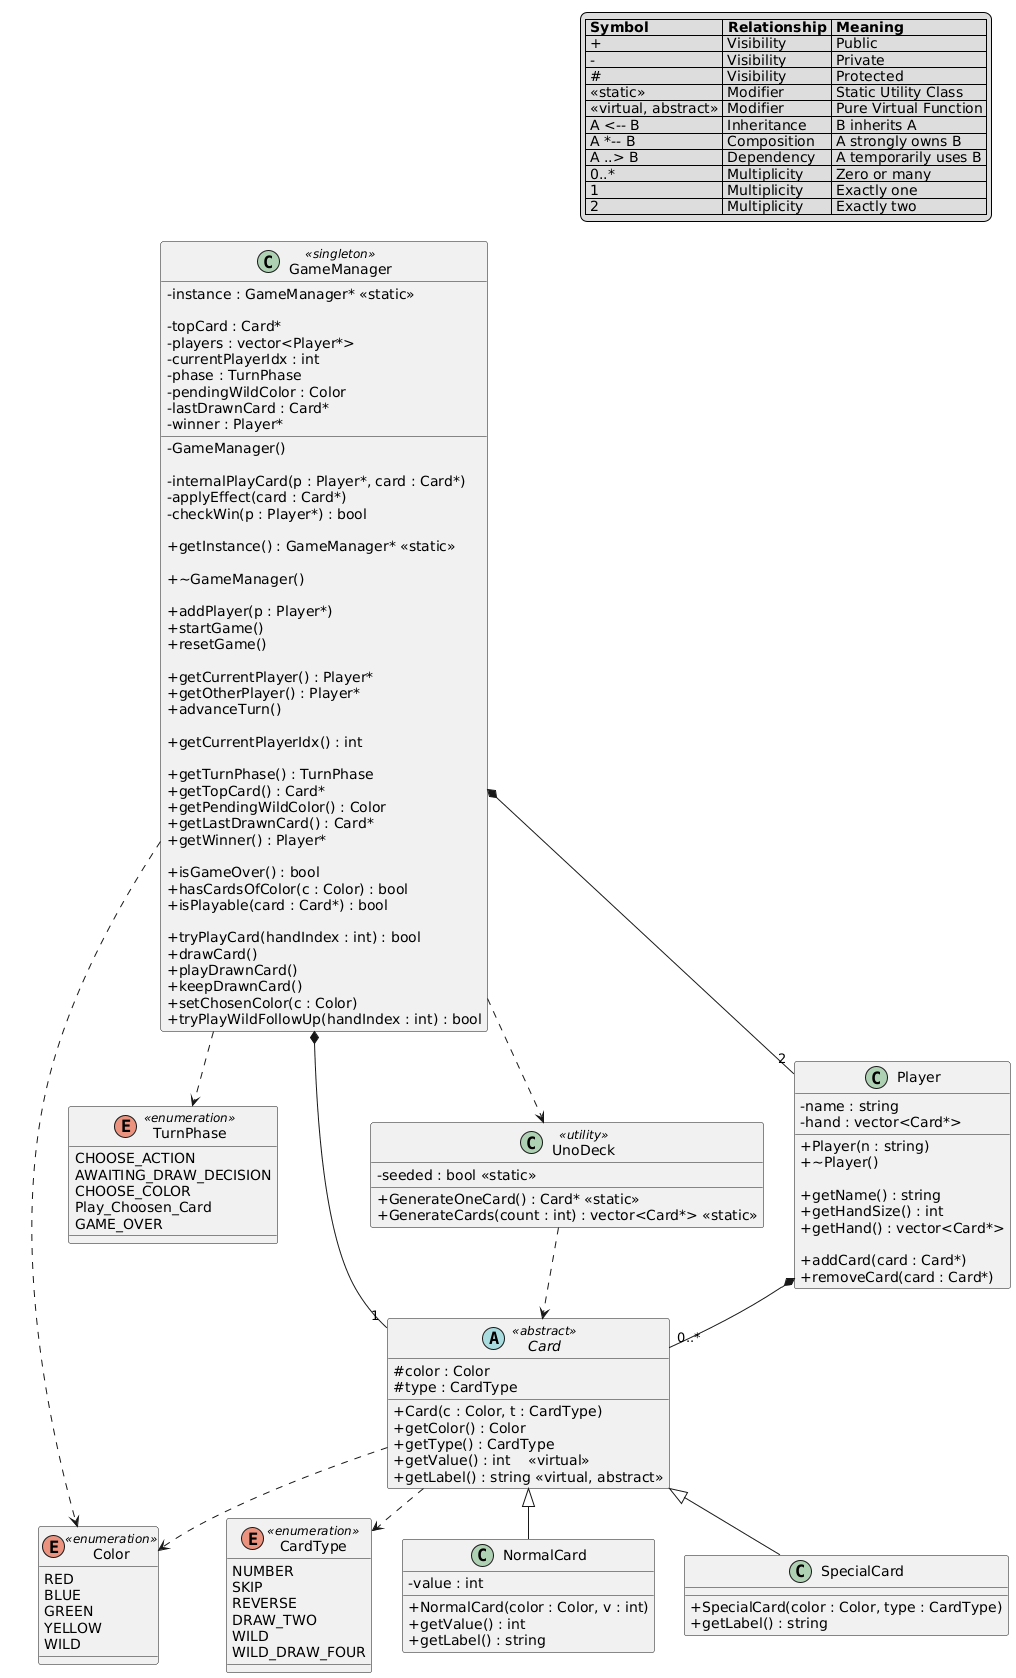

The diagram above was rendered by PlantUML. Its source (embedded in the PNG):
@startuml
skinparam classAttributeIconSize 0
skinparam nodesep 30
skinparam ranksep 30

enum Color <<enumeration>> {
    RED
    BLUE
    GREEN
    YELLOW
    WILD
}

enum CardType <<enumeration>> {
    NUMBER
    SKIP
    REVERSE
    DRAW_TWO
    WILD
    WILD_DRAW_FOUR
}

enum TurnPhase <<enumeration>> {
    CHOOSE_ACTION
    AWAITING_DRAW_DECISION
    CHOOSE_COLOR
    Play_Choosen_Card
    GAME_OVER
}


abstract class Card <<abstract>> {

    # color : Color
    # type : CardType

    + Card(c : Color, t : CardType)
    + getColor() : Color
    + getType() : CardType
    + getValue() : int    <<virtual>>
    + getLabel() : string <<virtual, abstract>>

}

Card ..> Color
Card ..> CardType


class NormalCard {

    - value : int

    + NormalCard(color : Color, v : int)
    + getValue() : int
    + getLabel() : string

}

class SpecialCard {

    + SpecialCard(color : Color, type : CardType)
    + getLabel() : string

}

Card <|-- NormalCard
Card <|-- SpecialCard


class UnoDeck <<utility>> {

    - seeded : bool <<static>>

    + GenerateOneCard() : Card* <<static>>
    + GenerateCards(count : int) : vector<Card*> <<static>>

}

UnoDeck ..> Card


class Player {

    - name : string
    - hand : vector<Card*>

    + Player(n : string)
    + ~Player()

    + getName() : string
    + getHandSize() : int
    + getHand() : vector<Card*>

    + addCard(card : Card*)
    + removeCard(card : Card*)

}

Player *-- "0..*" Card


class GameManager <<singleton>> {

    - instance : GameManager* <<static>>

    - topCard : Card*
    - players : vector<Player*>
    - currentPlayerIdx : int
    - phase : TurnPhase
    - pendingWildColor : Color
    - lastDrawnCard : Card*
    - winner : Player*

    - GameManager()

    - internalPlayCard(p : Player*, card : Card*)
    - applyEffect(card : Card*)
    - checkWin(p : Player*) : bool

    + getInstance() : GameManager* <<static>>

    + ~GameManager()

    + addPlayer(p : Player*)
    + startGame()
    + resetGame()

    + getCurrentPlayer() : Player*
    + getOtherPlayer() : Player*
    + advanceTurn()

    + getCurrentPlayerIdx() : int

    + getTurnPhase() : TurnPhase
    + getTopCard() : Card*
    + getPendingWildColor() : Color
    + getLastDrawnCard() : Card*
    + getWinner() : Player*

    + isGameOver() : bool
    + hasCardsOfColor(c : Color) : bool
    + isPlayable(card : Card*) : bool

    + tryPlayCard(handIndex : int) : bool
    + drawCard()
    + playDrawnCard()
    + keepDrawnCard()
    + setChosenColor(c : Color)
    + tryPlayWildFollowUp(handIndex : int) : bool

}

GameManager *-- "2" Player
GameManager *-- "1" Card

GameManager ..> UnoDeck
GameManager ..> TurnPhase
GameManager ..> Color


legend top right
|= Symbol |= Relationship |= Meaning |
| + | Visibility | Public |
| - | Visibility | Private |
| # | Visibility | Protected |
| <<static>> | Modifier | Static Utility Class |
| <<virtual, abstract>> | Modifier | Pure Virtual Function|
| A <-- B | Inheritance | B inherits A |
| A *-- B | Composition | A strongly owns B |
| A ..> B | Dependency | A temporarily uses B |
| 0..* | Multiplicity | Zero or many |
| 1 | Multiplicity | Exactly one |
| 2 | Multiplicity | Exactly two |
endlegend
@enduml